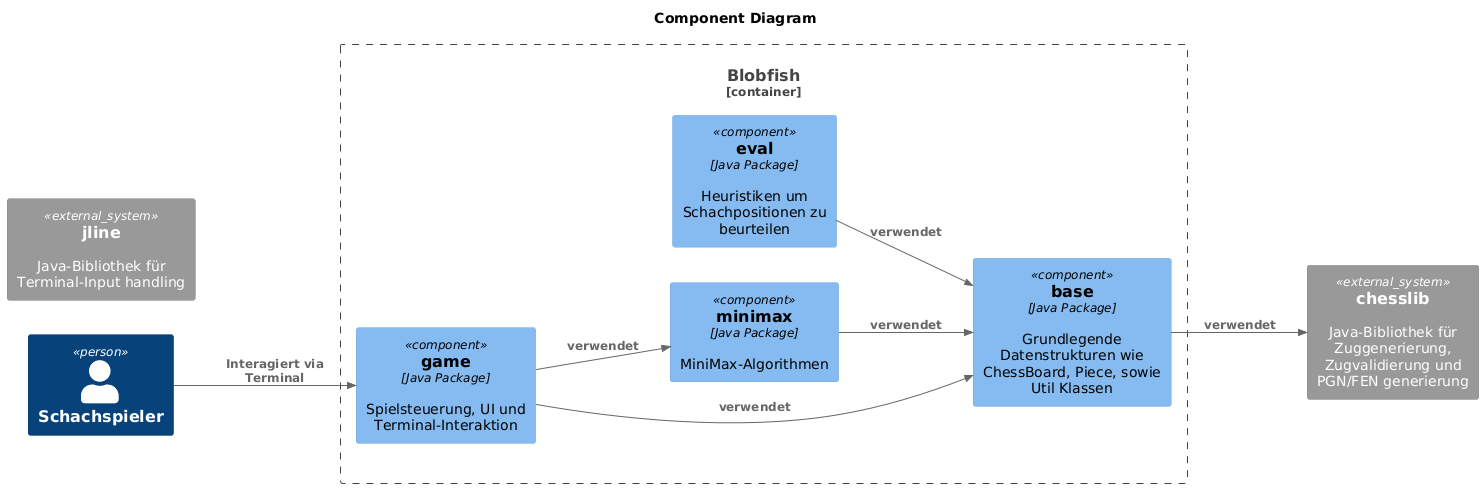

The diagram above was rendered by PlantUML. Its source (embedded in the PNG):
@startuml
!include <C4/C4_Component>

LAYOUT_LEFT_RIGHT()

title Component Diagram

Person(player, "Schachspieler")

Container_Boundary(cli, "Blobfish") {
    Component(base, "base", "Java Package", "Grundlegende Datenstrukturen wie ChessBoard, Piece, sowie Util Klassen")
    Component(eval, "eval", "Java Package", "Heuristiken um Schachpositionen zu beurteilen")
    Component(game, "game", "Java Package", "Spielsteuerung, UI und Terminal-Interaktion")
    Component(minimax, "minimax", "Java Package", "MiniMax-Algorithmen")
}

System_Ext(chesslib, "chesslib", "Java-Bibliothek für Zuggenerierung, Zugvalidierung und PGN/FEN generierung")
System_Ext(jline, "jline", "Java-Bibliothek für Terminal-Input handling")

Rel(base, chesslib, "verwendet")

Rel(eval, base, "verwendet")

Rel(game, base, "verwendet")
Rel(game, minimax, "verwendet")

Rel(minimax, base, "verwendet")

Rel(player, game, "Interagiert via Terminal")


@enduml